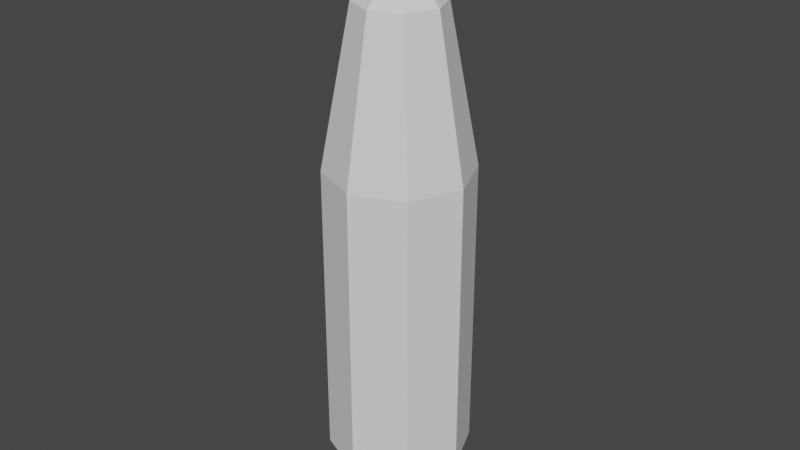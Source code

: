 # Source: MARL_bullet.blend  (saved by Blender 2.81.16; exported with 4.5.12 LTS)
import bpy
from mathutils import Matrix  # noqa: F401  (used for matrix-valued properties, if any)

bpy.ops.wm.read_factory_settings(use_empty=True)
scene = bpy.context.scene
scene.name = 'Scene'

# ---- collections
col_collection = bpy.data.collections.new('Collection'); scene.collection.children.link(col_collection)

# ---- world
world_world = bpy.data.worlds.new('World'); scene.world = world_world
world_world.use_nodes = True; world_world.node_tree.nodes.clear()
_N = world_world.node_tree.nodes; _L = world_world.node_tree.links
n0 = _N.new('ShaderNodeOutputWorld'); n0.name = 'World Output'; n0.location = (300, 300)
n1 = _N.new('ShaderNodeBackground'); n1.name = 'Background'; n1.location = (10, 300)
n1.inputs[0].default_value = (0.05088, 0.05088, 0.05088, 1.0)
_L.new(n1.outputs[0], n0.inputs[0])
n0.is_active_output = True
world_world.color = (0.05088, 0.05088, 0.05088)
world_world.use_sun_shadow = False
world_world.sun_shadow_jitter_overblur = 0.0

# ---- meshes
me_cube_001 = bpy.data.meshes.new('Cube.001')
me_cube_001.from_pydata([(-4.666e-08, 0.02257, -0.009835), (-4.666e-08, 0.02257, 0.08501), (0.01596, 0.01596, -0.009835), (0.01596, 0.01596, 0.08501), (0.02257, 1.113e-08, -0.009835), (0.02257, 1.113e-08, 0.08501), (0.01596, -0.01596, -0.009835), (0.01596, -0.01596, 0.08501), (-4.863e-08, -0.02257, -0.009835), (-4.863e-08, -0.02257, 0.08501), (-0.01596, -0.01596, -0.009835), (-0.01596, -0.01596, 0.08501), (-0.02257, 1.239e-08, -0.009835), (-0.02257, 1.239e-08, 0.08501), (-0.01596, 0.01596, -0.009835), (-0.01596, 0.01596, 0.08501), (0.009475, 0.009476, 0.1339), (-4.667e-08, 0.0134, 0.1339), (0.0134, 1.401e-08, 0.1339), (0.009475, -0.009475, 0.1339), (-4.784e-08, -0.0134, 0.1339), (-0.009476, -0.009475, 0.1339), (-0.0134, 1.476e-08, 0.1339), (-0.009476, 0.009476, 0.1339), (0.002958, 0.002958, 0.1435), (-4.564e-08, 0.004183, 0.1435), (0.004183, 1.638e-08, 0.1435), (0.002958, -0.002958, 0.1435), (-4.6e-08, -0.004183, 0.1435), (-0.002958, -0.002958, 0.1435), (-0.004183, 1.662e-08, 0.1435), (-0.002958, 0.002958, 0.1435)], [], [(0, 1, 3, 2), (2, 3, 5, 4), (4, 5, 7, 6), (6, 7, 9, 8), (8, 9, 11, 10), (10, 11, 13, 12), (7, 5, 18, 19), (12, 13, 15, 14), (14, 15, 1, 0), (0, 2, 4, 6, 8, 10, 12, 14), (18, 16, 24, 26), (13, 11, 21, 22), (9, 7, 19, 20), (15, 13, 22, 23), (5, 3, 16, 18), (11, 9, 20, 21), (1, 15, 23, 17), (3, 1, 17, 16), (24, 25, 31, 30, 29, 28, 27, 26), (23, 22, 30, 31), (21, 20, 28, 29), (19, 18, 26, 27), (16, 17, 25, 24), (17, 23, 31, 25), (22, 21, 29, 30), (20, 19, 27, 28)])
_uv = me_cube_001.uv_layers.new(name='UVMap')
_uv.uv.foreach_set('vector', [1.0, 0.5, 1.0, 1.0, 0.875, 1.0, 0.875, 0.5, 0.875, 0.5, 0.875, 1.0, 0.75, 1.0, 0.75, 0.5, 0.75, 0.5, 0.75, 1.0, 0.625, 1.0, 0.625, 0.5, 0.625, 0.5, 0.625, 1.0, 0.5, 1.0, 0.5, 0.5, 0.5, 0.5, 0.5, 1.0, 0.375, 1.0, 0.375, 0.5, 0.375, 0.5, 0.375, 1.0, 0.25, 1.0, 0.25, 0.5, 0.625, 1.0, 0.75, 1.0, 0.75, 1.0, 0.625, 1.0, 0.25, 0.5, 0.25, 1.0, 0.125, 1.0, 0.125, 0.5, 0.125, 0.5, 0.125, 1.0, 0.0, 1.0, 0.0, 0.5, 0.75, 0.49, 0.9197, 0.4197, 0.99, 0.25, 0.9197, 0.08029, 0.75, 0.01, 0.5803, 0.08029, 0.51, 0.25, 0.5803, 0.4197, 0.75, 1.0, 0.875, 1.0, 0.875, 1.0, 0.75, 1.0, 0.25, 1.0, 0.375, 1.0, 0.375, 1.0, 0.25, 1.0, 0.5, 1.0, 0.625, 1.0, 0.625, 1.0, 0.5, 1.0, 0.125, 1.0, 0.25, 1.0, 0.25, 1.0, 0.125, 1.0, 0.75, 1.0, 0.875, 1.0, 0.875, 1.0, 0.75, 1.0, 0.375, 1.0, 0.5, 1.0, 0.5, 1.0, 0.375, 1.0, 0.0, 1.0, 0.125, 1.0, 0.125, 1.0, 0.0, 1.0, 0.875, 1.0, 1.0, 1.0, 1.0, 1.0, 0.875, 1.0, 0.4197, 0.4197, 0.25, 0.49, 0.08029, 0.4197, 0.01, 0.25, 0.08029, 0.08029, 0.25, 0.01, 0.4197, 0.08029, 0.49, 0.25, 0.125, 1.0, 0.25, 1.0, 0.25, 1.0, 0.125, 1.0, 0.375, 1.0, 0.5, 1.0, 0.5, 1.0, 0.375, 1.0, 0.625, 1.0, 0.75, 1.0, 0.75, 1.0, 0.625, 1.0, 0.875, 1.0, 1.0, 1.0, 1.0, 1.0, 0.875, 1.0, 0.0, 1.0, 0.125, 1.0, 0.125, 1.0, 0.0, 1.0, 0.25, 1.0, 0.375, 1.0, 0.375, 1.0, 0.25, 1.0, 0.5, 1.0, 0.625, 1.0, 0.625, 1.0, 0.5, 1.0])
me_cube_001.use_remesh_fix_poles = True
me_cube_001.use_remesh_preserve_attributes = False
me_cube_001.use_mirror_vertex_groups = False
me_cube_001.update()

# ---- objects
ob_cube = bpy.data.objects.new('Cube', me_cube_001)

# ---- transforms, parenting, visibility, modifiers, constraints
ob_cube.location = (0.0, 0.0, 0.0)
ob_cube.lineart.crease_threshold = 0.0

# ---- collection membership
col_collection.objects.link(ob_cube)

# ---- scene / render settings (as saved in the file)
scene.frame_start = 1; scene.frame_end = 250; scene.frame_set(1)
scene.render.engine = 'BLENDER_EEVEE_NEXT'
scene.cycles.use_denoising = False
scene.cycles.samples = 128
scene.cycles.sampling_pattern = 'TABULATED_SOBOL'
scene.cycles.use_adaptive_sampling = False
scene.cycles.use_light_tree = False
scene.view_settings.view_transform = 'Filmic'
bpy.context.view_layer.update()

# ---- added for rendering (the .blend has no active camera and no usable light): camera, sun
cam_auto = bpy.data.cameras.new('AutoCamera')
cam_auto.lens = 50.0
cam_auto.sensor_width = 36.0
cam_auto.clip_end = 1000.0
ob_auto_camera = bpy.data.objects.new('AutoCamera', cam_auto)
scene.collection.objects.link(ob_auto_camera)
ob_auto_camera.location = (0.185045, -0.222054, 0.214879)
ob_auto_camera.rotation_euler = (1.09748, -7.21219e-08, 0.694738)
scene.camera = ob_auto_camera
light_auto_sun = bpy.data.lights.new('AutoSun', 'SUN')
light_auto_sun.energy = 3.0
light_auto_sun.angle = 0.0523599
ob_auto_sun = bpy.data.objects.new('AutoSun', light_auto_sun)
scene.collection.objects.link(ob_auto_sun)
ob_auto_sun.rotation_euler = (0.872665, 0.174533, 0.523599)
bpy.context.view_layer.update()

